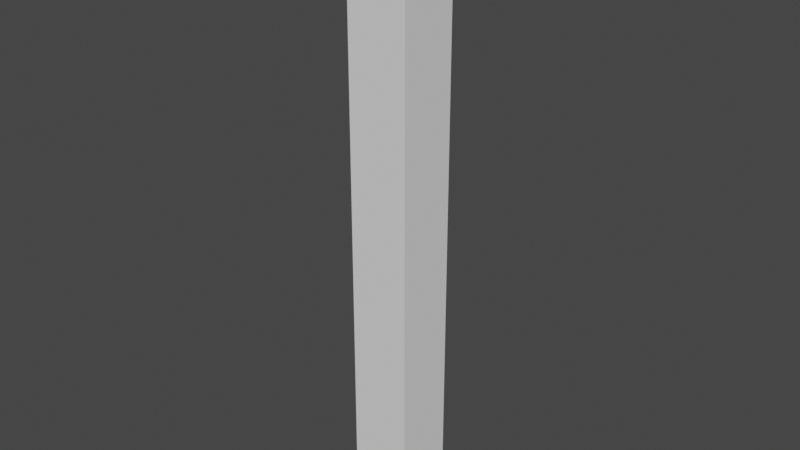 # Source: HumanLeg.blend  (saved by Blender 2.80.75; exported with 4.5.12 LTS)
import bpy
from mathutils import Matrix  # noqa: F401  (used for matrix-valued properties, if any)

bpy.ops.wm.read_factory_settings(use_empty=True)
scene = bpy.context.scene
scene.name = 'Scene'

# ---- collections
col_collection = bpy.data.collections.new('Collection'); scene.collection.children.link(col_collection)

# ---- world
world_world = bpy.data.worlds.new('World'); scene.world = world_world
world_world.use_nodes = True; world_world.node_tree.nodes.clear()
_N = world_world.node_tree.nodes; _L = world_world.node_tree.links
n0 = _N.new('ShaderNodeOutputWorld'); n0.name = 'World Output'; n0.location = (300, 300)
n1 = _N.new('ShaderNodeBackground'); n1.name = 'Background'; n1.location = (10, 300)
n1.inputs[0].default_value = (0.05088, 0.05088, 0.05088, 1.0)
_L.new(n1.outputs[0], n0.inputs[0])
n0.is_active_output = True
world_world.color = (0.05088, 0.05088, 0.05088)
world_world.use_sun_shadow = False
world_world.sun_shadow_jitter_overblur = 0.0

# ---- meshes
me_cube = bpy.data.meshes.new('Cube')
me_cube.from_pydata([(-0.1, 3.661e-08, -0.1), (-0.1, -1.0, -0.1), (-0.1, 4.028e-09, 0.1), (-0.1, -1.0, 0.1), (0.1, 3.661e-08, -0.1), (0.1, -1.0, -0.1), (0.1, 4.028e-09, 0.1), (0.1, -1.0, 0.1)], [], [(0, 1, 3, 2), (2, 3, 7, 6), (6, 7, 5, 4), (4, 5, 1, 0), (2, 6, 4, 0), (7, 3, 1, 5)])
_uv = me_cube.uv_layers.new(name='UVMap')
_uv.uv.foreach_set('vector', [0.375, 0.0, 0.625, 0.0, 0.625, 0.25, 0.375, 0.25, 0.375, 0.25, 0.625, 0.25, 0.625, 0.5, 0.375, 0.5, 0.375, 0.5, 0.625, 0.5, 0.625, 0.75, 0.375, 0.75, 0.375, 0.75, 0.625, 0.75, 0.625, 1.0, 0.375, 1.0, 0.125, 0.5, 0.375, 0.5, 0.375, 0.75, 0.125, 0.75, 0.625, 0.5, 0.875, 0.5, 0.875, 0.75, 0.625, 0.75])
me_cube.use_remesh_preserve_volume = False
me_cube.use_remesh_preserve_attributes = False
me_cube.use_mirror_vertex_groups = False
me_cube.update()
me_cube_001 = bpy.data.meshes.new('Cube.001')
me_cube_001.from_pydata([(-0.1, 3.661e-08, -0.1), (-0.1, -1.0, -0.1), (-0.1, 4.028e-09, 0.1), (-0.1, -1.0, 0.1), (0.1, 3.661e-08, -0.1), (0.1, -1.0, -0.1), (0.1, 4.028e-09, 0.1), (0.1, -1.0, 0.1)], [], [(0, 1, 3, 2), (2, 3, 7, 6), (6, 7, 5, 4), (4, 5, 1, 0), (2, 6, 4, 0), (7, 3, 1, 5)])
_uv = me_cube_001.uv_layers.new(name='UVMap')
_uv.uv.foreach_set('vector', [0.375, 0.0, 0.625, 0.0, 0.625, 0.25, 0.375, 0.25, 0.375, 0.25, 0.625, 0.25, 0.625, 0.5, 0.375, 0.5, 0.375, 0.5, 0.625, 0.5, 0.625, 0.75, 0.375, 0.75, 0.375, 0.75, 0.625, 0.75, 0.625, 1.0, 0.375, 1.0, 0.125, 0.5, 0.375, 0.5, 0.375, 0.75, 0.125, 0.75, 0.625, 0.5, 0.875, 0.5, 0.875, 0.75, 0.625, 0.75])
me_cube_001.use_remesh_preserve_volume = False
me_cube_001.use_remesh_preserve_attributes = False
me_cube_001.use_mirror_vertex_groups = False
me_cube_001.update()
arm_armature = bpy.data.armatures.new('Armature')  # bones are not reproduced

# ---- objects
ob_cube = bpy.data.objects.new('Cube', me_cube)
ob_cube_001 = bpy.data.objects.new('Cube.001', me_cube_001)
ob_armature = bpy.data.objects.new('Armature', arm_armature)

# ---- transforms, parenting, visibility, modifiers, constraints
ob_cube.parent = ob_armature
ob_cube.location = (0.0, 0.0, 0.0)
ob_cube.lineart.crease_threshold = 0.0
_vg = ob_cube.vertex_groups.new(name='UpperLeg')
_vg.add([0, 1, 2, 3, 4, 5, 6, 7], 1.0, 'REPLACE')
_vg = ob_cube.vertex_groups.new(name='LowerLeg')
_m = ob_cube.modifiers.new('Armature', 'ARMATURE')
_m.object = ob_armature
ob_cube_001.parent = ob_armature
ob_cube_001.location = (0.0, -1.0, -4.371e-08)
ob_cube_001.lineart.crease_threshold = 0.0
_vg = ob_cube_001.vertex_groups.new(name='UpperLeg')
_vg = ob_cube_001.vertex_groups.new(name='LowerLeg')
_vg.add([0, 1, 2, 3, 4, 5, 6, 7], 1.0, 'REPLACE')
_m = ob_cube_001.modifiers.new('Armature', 'ARMATURE')
_m.object = ob_armature
ob_armature.location = (0.0, 0.0, 0.0)
ob_armature.rotation_euler = (1.571, -0.0, 0.0)
ob_armature.show_in_front = True
ob_armature.lineart.crease_threshold = 0.0

# ---- collection membership
col_collection.objects.link(ob_cube)
col_collection.objects.link(ob_cube_001)
col_collection.objects.link(ob_armature)

# ---- scene / render settings (as saved in the file)
scene.frame_start = 1; scene.frame_end = 250; scene.frame_set(1)
scene.render.engine = 'BLENDER_EEVEE_NEXT'
scene.cycles.use_denoising = False
scene.cycles.samples = 128
scene.cycles.sampling_pattern = 'TABULATED_SOBOL'
scene.cycles.use_adaptive_sampling = False
scene.cycles.use_light_tree = False
scene.view_settings.view_transform = 'Filmic'
bpy.context.view_layer.update()

# ---- added for rendering (the .blend has no active camera and no usable light): camera, sun
cam_auto = bpy.data.cameras.new('AutoCamera')
cam_auto.lens = 50.0
cam_auto.sensor_width = 36.0
cam_auto.clip_end = 1000.0
ob_auto_camera = bpy.data.objects.new('AutoCamera', cam_auto)
scene.collection.objects.link(ob_auto_camera)
ob_auto_camera.location = (1.86886, -2.24263, 0.49509)
ob_auto_camera.rotation_euler = (1.09748, -7.21219e-08, 0.694738)
scene.camera = ob_auto_camera
light_auto_sun = bpy.data.lights.new('AutoSun', 'SUN')
light_auto_sun.energy = 3.0
light_auto_sun.angle = 0.0523599
ob_auto_sun = bpy.data.objects.new('AutoSun', light_auto_sun)
scene.collection.objects.link(ob_auto_sun)
ob_auto_sun.rotation_euler = (0.872665, 0.174533, 0.523599)
bpy.context.view_layer.update()
